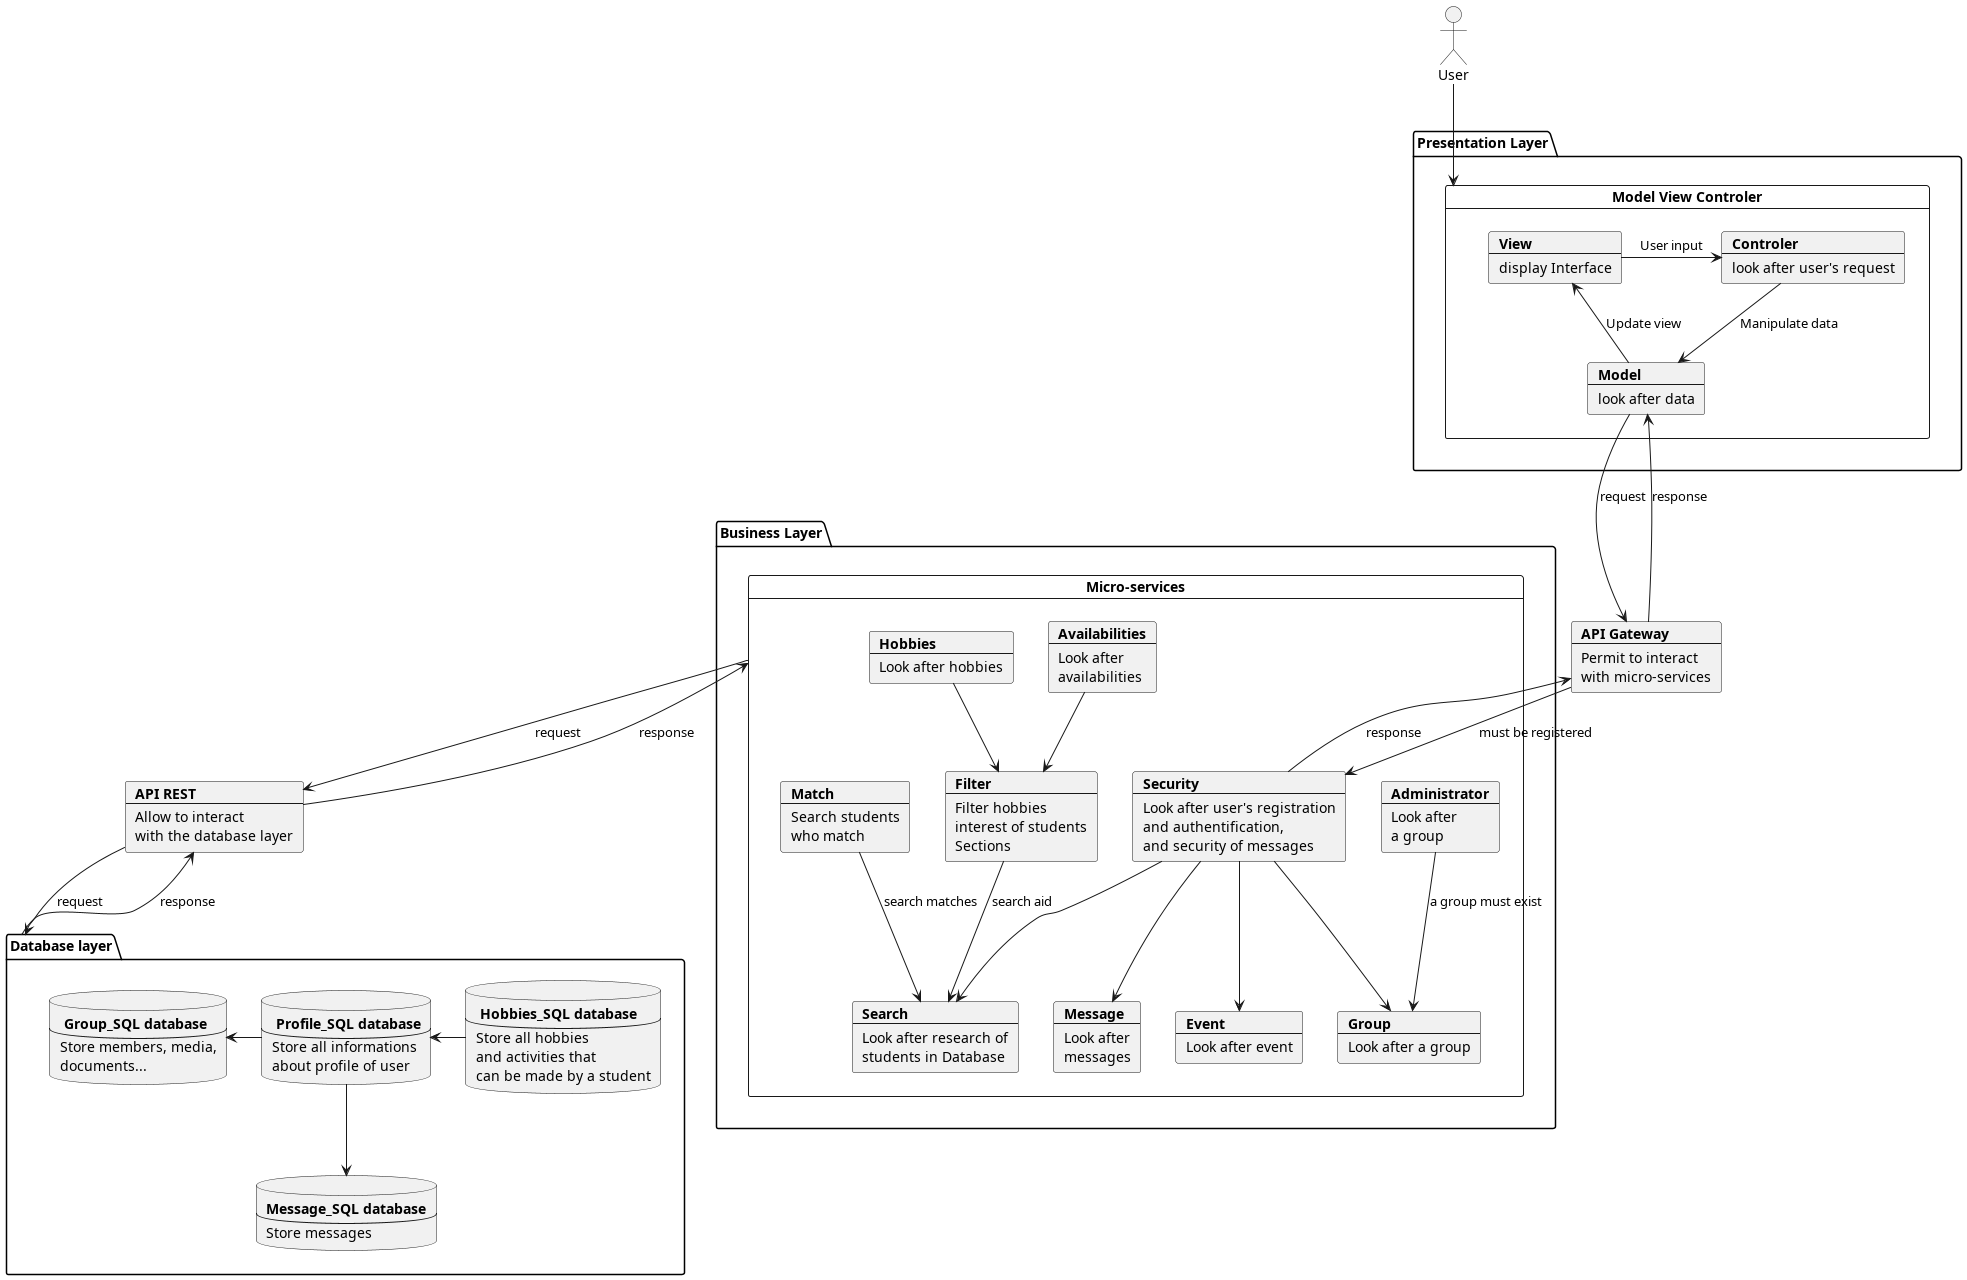

The diagram above was rendered by PlantUML. Its source (embedded in the PNG):
@startuml
actor User
package "Presentation Layer" {
card "Model View Controler" as MVC {
    card View [
    <b>View
    ----
    display Interface
    ]
    card Model [
    <b>Model
    ----
    look after data
    ]
    card Controler [
    <b>Controler
    ----
    look after user's request
    ]
}
}
card api [
    <b>API Gateway
    ---
    Permit to interact
    with micro-services
]

package "Business Layer" {
card "Micro-services" as MS {
    card auth [
        <b>Security
        ----
        Look after user's registration
        and authentification,
        and security of messages
    ]
    card search [
        <b>Search
        ---
        Look after research of
        students in Database
    ]
    card filter [
        <b>Filter
        ---
        Filter hobbies
        interest of students
        Sections
    ]
    card match [
        <b>Match
        ---
        Search students
        who match
    ]
    card msg [
        <b>Message
        ---
        Look after
        messages
    ]
    card admin [
        <b>Administrator
        ---
        Look after
        a group
    ]
    card av [
        <b>Availabilities
        ---
        Look after
        availabilities
    ]
    card event [
        <b>Event
        ---
        Look after event
    ]
    card hobbie [
        <b>Hobbies
        ---
        Look after hobbies
    ]
    card gp [
        <b>Group
        ---
        Look after a group
    ]
}
}
card rest [
    <b>API REST
    ---
    Allow to interact
    with the database layer
]
package "Database layer" as db {
    database user [
        <b> Profile_SQL database
        ---
        Store all informations
        about profile of user
    ]
    database hobbies [
        <b> Hobbies_SQL database
        ---
        Store all hobbies
        and activities that
        can be made by a student
    ]
    database group [
        <b> Group_SQL database
        ---
        Store members, media,
        documents...
    ]
    database messages [
        <b>Message_SQL database
        ---
        Store messages
    ]
}
View -> Controler : User input
Controler --> Model : Manipulate data
Model --> View : Update view
Model -d-> api: request
api -u-> Model: response
api -d-> auth: must be registered
auth -u-> api: response

    db --> rest: response
    rest --> db: request
    MS --> rest: request
    rest --> MS: response
    hobbies -l-> user
    user -l-> group
    user --> messages
av --> filter
hobbie --> filter
match --> search : search matches
filter --> search : search aid
auth --> msg
auth --> gp
admin -d-> gp: a group must exist
auth --> event
auth --> search
User --> MVC

@enduml